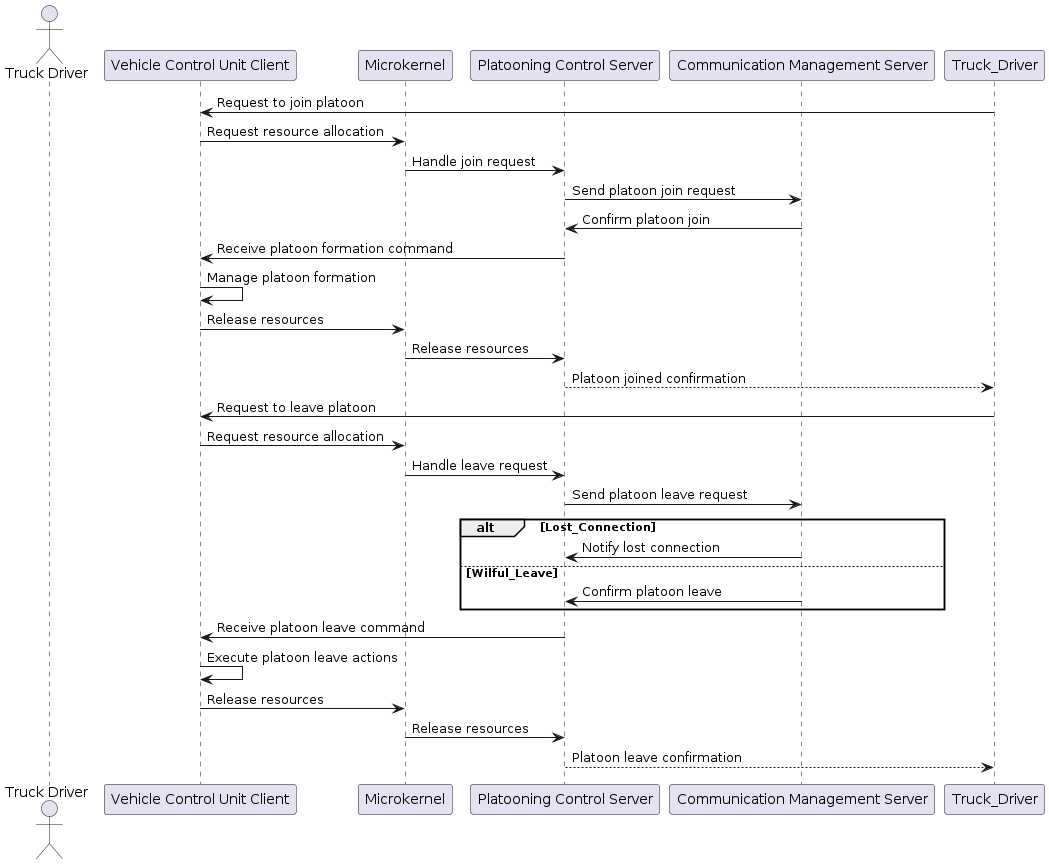

The diagram above was rendered by PlantUML. Its source (embedded in the PNG):
@startuml
actor "Truck Driver"
participant "Vehicle Control Unit Client" as VCU
participant "Microkernel" as MK
participant "Platooning Control Server" as PCS
participant "Communication Management Server" as CMS

Truck_Driver -> VCU: Request to join platoon
VCU -> MK: Request resource allocation
MK -> PCS: Handle join request
PCS -> CMS: Send platoon join request
CMS -> PCS: Confirm platoon join
PCS -> VCU: Receive platoon formation command
VCU -> VCU: Manage platoon formation
VCU -> MK: Release resources
MK -> PCS: Release resources
PCS --> Truck_Driver: Platoon joined confirmation

Truck_Driver -> VCU: Request to leave platoon
VCU -> MK: Request resource allocation
MK -> PCS: Handle leave request
PCS -> CMS: Send platoon leave request
alt Lost_Connection
    CMS -> PCS: Notify lost connection
else Wilful_Leave
    CMS -> PCS: Confirm platoon leave
end
PCS -> VCU: Receive platoon leave command
VCU -> VCU: Execute platoon leave actions
VCU -> MK: Release resources
MK -> PCS: Release resources
PCS --> Truck_Driver: Platoon leave confirmation
@enduml